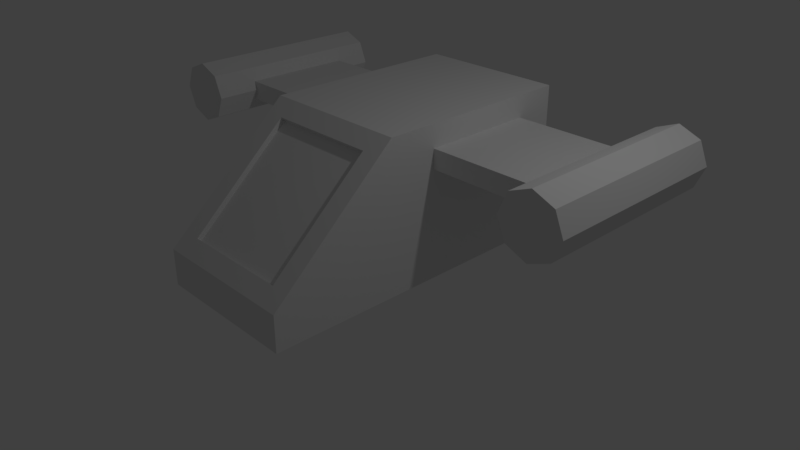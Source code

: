 # Source: testship.blend  (saved by Blender 2.79.0; exported with 4.5.12 LTS)
import bpy
from mathutils import Matrix  # noqa: F401  (used for matrix-valued properties, if any)

bpy.ops.wm.read_factory_settings(use_empty=True)
scene = bpy.context.scene
scene.name = 'Scene'

# ---- collections
col_collection_1 = bpy.data.collections.new('Collection 1'); scene.collection.children.link(col_collection_1)

# ---- materials (node trees are filled in below, after node groups)
mat_material = bpy.data.materials.new('Material')
mat_material.alpha_threshold = 0.0
mat_material.use_transparent_shadow = False
mat_material.roughness = 0.5
mat_material.line_color = (0.0, 0.0, 0.0, 1.0)

# ---- material node trees

# ---- world
world_world = bpy.data.worlds.new('World'); scene.world = world_world
world_world.color = (0.05088, 0.05088, 0.05088)
world_world.use_sun_shadow = False
world_world.sun_shadow_jitter_overblur = 0.0
world_world.cycles.sampling_method = 'MANUAL'

# ---- cameras
cam_camera = bpy.data.cameras.new('Camera')
cam_camera.clip_end = 100.0
cam_camera.lens = 35.0
cam_camera.sensor_width = 32.0
cam_camera.sensor_height = 18.0
cam_camera.ortho_scale = 7.314
cam_camera.dof.focus_distance = 0.0
cam_camera.dof.aperture_fstop = 128.0

# ---- lights
light_lamp = bpy.data.lights.new('Lamp', 'POINT')
light_lamp.transmission_factor = 0.0
light_lamp.cutoff_distance = 30.0
light_lamp.energy = 100.0
light_lamp.shadow_buffer_clip_start = 1.001
light_lamp.shadow_soft_size = 0.1
light_lamp.shadow_maximum_resolution = 0.006
light_lamp.use_absolute_resolution = True

# ---- meshes
me_cube = bpy.data.meshes.new('Cube')
me_cube.from_pydata([(-2.556, 0.1305, 1.445), (-1.0, -2.194, 0.0), (-1.0, 2.194, 0.0), (-0.7441, -2.005, 0.6522), (-1.0, 2.194, 2.0), (-2.556, 1.651, 1.445), (-1.0, -0.5212, 0.0), (-0.7441, -0.7106, 1.828), (-1.0, -2.194, 0.4801), (-1.0, -0.5212, 2.0), (-1.0, 1.651, 0.0), (-1.0, 1.651, 2.0), (-2.556, 1.651, 1.7), (-2.556, 0.1305, 1.7), (-1.0, 0.1305, 0.0), (-1.0, 0.1305, 2.0), (-1.0, -2.194, 0.4081), (-1.0, 2.194, 1.7), (-1.0, -0.5212, 1.7), (-1.0, 1.651, 1.7), (-1.0, 0.1305, 1.7), (-1.0, -0.5212, 1.445), (-1.0, 1.651, 1.445), (-1.0, 0.1305, 1.445), (-1.0, -2.194, 0.3469), (-1.0, 2.194, 1.445), (-0.7441, -1.957, 0.5989), (-0.7441, -0.6622, 1.775), (1.788e-07, 2.194, 0.0), (-5.96e-08, -2.194, 0.0), (2.384e-07, 2.194, 2.0), (-5.364e-07, -2.194, 0.4801), (-2.384e-07, -0.5212, 2.0), (0.0, -0.5212, 0.0), (-4.768e-07, -2.005, 0.6522), (-1.788e-07, -0.7107, 1.828), (1.192e-07, 1.651, 0.0), (1.788e-07, 1.651, 2.0), (5.96e-08, 0.1305, 0.0), (-5.96e-08, 0.1305, 2.0), (2.384e-07, 2.194, 1.7), (-4.768e-07, -2.194, 0.4081), (-4.172e-07, -2.194, 0.3469), (2.384e-07, 2.194, 1.445), (-4.172e-07, -1.957, 0.5989), (-1.192e-07, -0.6622, 1.775), (-2.871, 2.141, 1.993), (-2.871, -0.4598, 1.993), (-2.585, 2.141, 1.875), (-2.585, -0.4598, 1.875), (-2.466, 2.141, 1.588), (-2.466, -0.4598, 1.588), (-2.585, 2.141, 1.301), (-2.585, -0.4598, 1.301), (-2.871, 2.141, 1.183), (-2.871, -0.4598, 1.183), (-3.158, 2.141, 1.301), (-3.158, -0.4598, 1.301), (-3.277, 2.141, 1.588), (-3.277, -0.4598, 1.588), (-3.158, 2.141, 1.875), (-3.158, -0.4598, 1.875)], [], [(33, 29, 1, 6), (7, 3, 26, 27), (41, 31, 8, 16), (19, 11, 4, 17), (43, 28, 2, 25), (16, 8, 9, 18), (39, 15, 9, 32), (38, 33, 6, 14), (34, 3, 8, 31), (3, 7, 9, 8), (28, 36, 10, 2), (30, 4, 11, 37), (20, 15, 11, 19), (18, 9, 15, 20), (36, 38, 14, 10), (37, 11, 15, 39), (21, 18, 20, 23), (23, 20, 13, 0), (24, 16, 18, 21), (30, 40, 17, 4), (22, 19, 17, 25), (42, 41, 16, 24), (29, 42, 24, 1), (10, 22, 25, 2), (1, 24, 21, 6), (14, 23, 22, 10), (6, 21, 23, 14), (40, 43, 25, 17), (45, 27, 26, 44), (35, 7, 27, 45), (3, 34, 44, 26), (0, 13, 12, 5), (19, 22, 5, 12), (7, 35, 32, 9), (22, 23, 0, 5), (20, 19, 12, 13), (46, 47, 49, 48), (48, 49, 51, 50), (50, 51, 53, 52), (52, 53, 55, 54), (54, 55, 57, 56), (56, 57, 59, 58), (49, 47, 61, 59, 57, 55, 53, 51), (58, 59, 61, 60), (60, 61, 47, 46), (46, 48, 50, 52, 54, 56, 58, 60)])
_uv = me_cube.uv_layers.new(name='UVMap')
_uv.uv.foreach_set('vector', [0.0, 0.0, 1.0, 0.0, 1.0, 1.0, 0.0, 1.0, 0.0, 0.0, 1.0, 0.0, 1.0, 1.0, 0.0, 1.0, 0.0, 0.0, 1.0, 0.0, 1.0, 1.0, 0.0, 1.0, 0.0, 0.0, 1.0, 0.0, 1.0, 1.0, 0.0, 1.0, 0.0, 0.0, 1.0, 0.0, 1.0, 1.0, 0.0, 1.0, 0.0, 0.0, 1.0, 0.0, 1.0, 1.0, 0.0, 1.0, 0.0, 0.0, 1.0, 0.0, 1.0, 1.0, 0.0, 1.0, 0.0, 0.0, 1.0, 0.0, 1.0, 1.0, 0.0, 1.0, 0.0, 0.0, 1.0, 0.0, 1.0, 1.0, 0.0, 1.0, 0.0, 0.0, 1.0, 0.0, 1.0, 1.0, 0.0, 1.0, 0.0, 0.0, 1.0, 0.0, 1.0, 1.0, 0.0, 1.0, 0.0, 0.0, 1.0, 0.0, 1.0, 1.0, 0.0, 1.0, 0.0, 0.0, 1.0, 0.0, 1.0, 1.0, 0.0, 1.0, 0.0, 0.0, 1.0, 0.0, 1.0, 1.0, 0.0, 1.0, 0.0, 0.0, 1.0, 0.0, 1.0, 1.0, 0.0, 1.0, 0.0, 0.0, 1.0, 0.0, 1.0, 1.0, 0.0, 1.0, 0.0, 0.0, 1.0, 0.0, 1.0, 1.0, 0.0, 1.0, 0.0, 0.0, 1.0, 0.0, 1.0, 1.0, 0.0, 1.0, 0.0, 0.0, 1.0, 0.0, 1.0, 1.0, 0.0, 1.0, 0.0, 0.0, 1.0, 0.0, 1.0, 1.0, 0.0, 1.0, 0.0, 0.0, 1.0, 0.0, 1.0, 1.0, 0.0, 1.0, 0.0, 0.0, 1.0, 0.0, 1.0, 1.0, 0.0, 1.0, 0.0, 0.0, 1.0, 0.0, 1.0, 1.0, 0.0, 1.0, 0.0, 0.0, 1.0, 0.0, 1.0, 1.0, 0.0, 1.0, 0.0, 0.0, 1.0, 0.0, 1.0, 1.0, 0.0, 1.0, 0.0, 0.0, 1.0, 0.0, 1.0, 1.0, 0.0, 1.0, 0.0, 0.0, 1.0, 0.0, 1.0, 1.0, 0.0, 1.0, 0.0, 0.0, 1.0, 0.0, 1.0, 1.0, 0.0, 1.0, 0.0, 0.0, 1.0, 0.0, 1.0, 1.0, 0.0, 1.0, 0.0, 0.0, 1.0, 0.0, 1.0, 1.0, 0.0, 1.0, 0.0, 0.0, 1.0, 0.0, 1.0, 1.0, 0.0, 1.0, 0.0, 0.0, 1.0, 0.0, 1.0, 1.0, 0.0, 1.0, 0.0, 0.0, 1.0, 0.0, 1.0, 1.0, 0.0, 1.0, 0.0, 0.0, 1.0, 0.0, 1.0, 1.0, 0.0, 1.0, 0.0, 0.0, 1.0, 0.0, 1.0, 1.0, 0.0, 1.0, 0.0, 0.0, 1.0, 0.0, 1.0, 1.0, 0.0, 1.0, 0.0, 0.0, 1.0, 0.0, 1.0, 1.0, 0.0, 1.0, 0.0, 0.0, 1.0, 0.0, 1.0, 1.0, 0.0, 1.0, 0.0, 0.0, 1.0, 0.0, 1.0, 1.0, 0.0, 1.0, 0.0, 0.0, 1.0, 0.0, 1.0, 1.0, 0.0, 1.0, 0.0, 0.0, 1.0, 0.0, 1.0, 1.0, 0.0, 1.0, 0.0, 0.0, 1.0, 0.0, 1.0, 1.0, 0.0, 1.0, 0.5, 1.0, 0.8536, 0.8536, 1.0, 0.5, 0.8536, 0.1464, 0.5, 0.0, 0.1464, 0.1464, 0.0, 0.5, 0.1464, 0.8536, 0.0, 0.0, 1.0, 0.0, 1.0, 1.0, 0.0, 1.0, 0.0, 0.0, 1.0, 0.0, 1.0, 1.0, 0.0, 1.0, 0.2929, 1.0, 6.366e-07, 0.7071, 0.0, 0.2929, 0.2929, 0.0, 0.7071, 3.183e-07, 1.0, 0.2929, 1.0, 0.7071, 0.7071, 1.0])
me_cube.materials.append(mat_material)
me_cube.use_remesh_preserve_volume = False
me_cube.use_remesh_preserve_attributes = False
me_cube.use_mirror_vertex_groups = False
me_cube.update()

# ---- objects
ob_cube = bpy.data.objects.new('Cube', me_cube)
ob_lamp = bpy.data.objects.new('Lamp', light_lamp)
ob_camera = bpy.data.objects.new('Camera', cam_camera)

# ---- transforms, parenting, visibility, modifiers, constraints
ob_cube.location = (0.0, 0.0, 0.0)
ob_cube.lock_rotations_4d = False
ob_cube.empty_display_type = 'ARROWS'
ob_cube.lineart.crease_threshold = 0.0
_m = ob_cube.modifiers.new('Mirror', 'MIRROR')
ob_lamp.location = (4.076, 1.005, 5.904)
ob_lamp.rotation_euler = (0.6503, 0.05522, 1.866)
ob_lamp.lock_rotations_4d = False
ob_lamp.empty_display_type = 'ARROWS'
ob_lamp.color = (0.0, 0.0, 0.0, 0.0)
ob_lamp.lineart.crease_threshold = 0.0
ob_camera.location = (7.481, -6.508, 5.344)
ob_camera.rotation_euler = (1.109, 0.0, 0.8149)
ob_camera.lock_rotations_4d = False
ob_camera.empty_display_type = 'ARROWS'
ob_camera.color = (0.0, 0.0, 0.0, 0.0)
ob_camera.display_type = 'WIRE'
ob_camera.lineart.crease_threshold = 0.0

# ---- collection membership
col_collection_1.objects.link(ob_cube)
col_collection_1.objects.link(ob_lamp)
col_collection_1.objects.link(ob_camera)

# ---- scene / render settings (as saved in the file)
scene.camera = ob_camera
scene.frame_start = 1; scene.frame_end = 250; scene.frame_set(1)
scene.render.engine = 'BLENDER_EEVEE_NEXT'
scene.render.resolution_percentage = 50
scene.render.dither_intensity = 0.0
scene.cycles.use_denoising = False
scene.cycles.samples = 128
scene.cycles.sampling_pattern = 'TABULATED_SOBOL'
scene.cycles.use_adaptive_sampling = False
scene.cycles.use_light_tree = False
scene.cycles.blur_glossy = 0.0
scene.cycles.sample_clamp_indirect = 0.0
scene.view_settings.view_transform = 'Standard'
bpy.context.view_layer.update()

